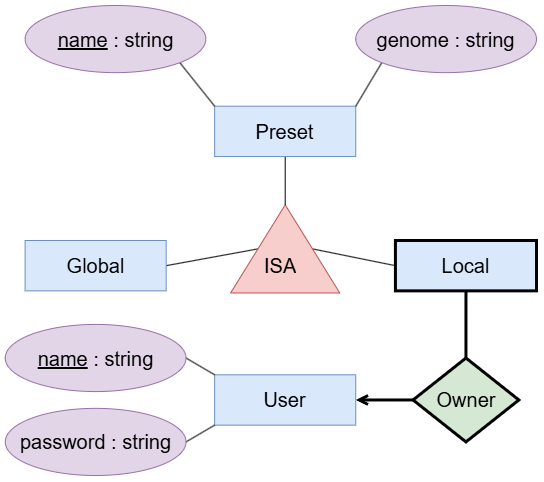

The diagram above was exported from draw.io. Its source (the exported page's mxGraphModel, read from the mxfile embedded in the PNG):
<mxGraphModel dx="978" dy="554" grid="1" gridSize="10" guides="1" tooltips="1" connect="1" arrows="1" fold="1" page="0" pageScale="1" pageWidth="827" pageHeight="1169" math="0" shadow="0">
  <root>
    <mxCell id="0" />
    <mxCell id="1" parent="0" />
    <mxCell id="9CzEQtLzviVFGXgEa5LM-21" value="" style="group" vertex="1" connectable="0" parent="1">
      <mxGeometry x="268.75" y="70" width="531.25" height="470" as="geometry" />
    </mxCell>
    <mxCell id="9CzEQtLzviVFGXgEa5LM-19" style="rounded=0;orthogonalLoop=1;jettySize=auto;html=1;exitX=0.5;exitY=1;exitDx=0;exitDy=0;entryX=0;entryY=0.5;entryDx=0;entryDy=0;endArrow=none;startFill=0;" edge="1" parent="9CzEQtLzviVFGXgEa5LM-21" source="9CzEQtLzviVFGXgEa5LM-1" target="9CzEQtLzviVFGXgEa5LM-10">
      <mxGeometry relative="1" as="geometry" />
    </mxCell>
    <mxCell id="9CzEQtLzviVFGXgEa5LM-20" style="rounded=0;orthogonalLoop=1;jettySize=auto;html=1;exitX=0.5;exitY=0;exitDx=0;exitDy=0;entryX=1;entryY=0.5;entryDx=0;entryDy=0;endArrow=none;startFill=0;" edge="1" parent="9CzEQtLzviVFGXgEa5LM-21" source="9CzEQtLzviVFGXgEa5LM-1" target="9CzEQtLzviVFGXgEa5LM-9">
      <mxGeometry relative="1" as="geometry" />
    </mxCell>
    <mxCell id="9CzEQtLzviVFGXgEa5LM-1" value="" style="triangle;whiteSpace=wrap;html=1;rotation=-90;fillColor=#f8cecc;strokeColor=#b85450;" vertex="1" parent="9CzEQtLzviVFGXgEa5LM-21">
      <mxGeometry x="235.8661825726141" y="188.83928571428572" width="88.17427385892115" height="109.10714285714286" as="geometry" />
    </mxCell>
    <mxCell id="9CzEQtLzviVFGXgEa5LM-2" value="&lt;font style=&quot;font-size: 20px;&quot;&gt;ISA&lt;/font&gt;" style="text;strokeColor=none;fillColor=none;align=left;verticalAlign=middle;spacingLeft=4;spacingRight=4;overflow=hidden;points=[[0,0.5],[1,0.5]];portConstraint=eastwest;rotatable=0;whiteSpace=wrap;html=1;" vertex="1" parent="9CzEQtLzviVFGXgEa5LM-21">
      <mxGeometry x="253.50103734439836" y="235" width="52.904564315352694" height="50.35714285714286" as="geometry" />
    </mxCell>
    <mxCell id="9CzEQtLzviVFGXgEa5LM-8" style="rounded=0;orthogonalLoop=1;jettySize=auto;html=1;exitX=0.5;exitY=1;exitDx=0;exitDy=0;entryX=1;entryY=0.5;entryDx=0;entryDy=0;endArrow=none;startFill=0;" edge="1" parent="9CzEQtLzviVFGXgEa5LM-21" source="9CzEQtLzviVFGXgEa5LM-3" target="9CzEQtLzviVFGXgEa5LM-1">
      <mxGeometry relative="1" as="geometry" />
    </mxCell>
    <mxCell id="9CzEQtLzviVFGXgEa5LM-3" value="&lt;font style=&quot;font-size: 20px;&quot;&gt;Preset&lt;/font&gt;" style="rounded=0;whiteSpace=wrap;html=1;fillColor=#dae8fc;strokeColor=#6c8ebf;" vertex="1" parent="9CzEQtLzviVFGXgEa5LM-21">
      <mxGeometry x="209.41390041493776" y="100.71428571428572" width="141.07883817427387" height="50.35714285714286" as="geometry" />
    </mxCell>
    <mxCell id="9CzEQtLzviVFGXgEa5LM-7" style="rounded=0;orthogonalLoop=1;jettySize=auto;html=1;exitX=0;exitY=1;exitDx=0;exitDy=0;entryX=1;entryY=0;entryDx=0;entryDy=0;endArrow=none;startFill=0;" edge="1" parent="9CzEQtLzviVFGXgEa5LM-21" source="9CzEQtLzviVFGXgEa5LM-4" target="9CzEQtLzviVFGXgEa5LM-3">
      <mxGeometry relative="1" as="geometry" />
    </mxCell>
    <mxCell id="9CzEQtLzviVFGXgEa5LM-4" value="&lt;font style=&quot;font-size: 20px;&quot;&gt;genome : string&lt;/font&gt;" style="ellipse;whiteSpace=wrap;html=1;fillColor=#e1d5e7;strokeColor=#9673a6;" vertex="1" parent="9CzEQtLzviVFGXgEa5LM-21">
      <mxGeometry x="350.4927385892116" width="180.75726141078837" height="67.14285714285714" as="geometry" />
    </mxCell>
    <mxCell id="9CzEQtLzviVFGXgEa5LM-6" style="rounded=0;orthogonalLoop=1;jettySize=auto;html=1;exitX=1;exitY=1;exitDx=0;exitDy=0;entryX=0;entryY=0;entryDx=0;entryDy=0;endArrow=none;startFill=0;" edge="1" parent="9CzEQtLzviVFGXgEa5LM-21" source="9CzEQtLzviVFGXgEa5LM-5" target="9CzEQtLzviVFGXgEa5LM-3">
      <mxGeometry relative="1" as="geometry" />
    </mxCell>
    <mxCell id="9CzEQtLzviVFGXgEa5LM-5" value="&lt;font style=&quot;font-size: 20px;&quot;&gt;&lt;u style=&quot;&quot;&gt;name&lt;/u&gt; : string&lt;/font&gt;" style="ellipse;whiteSpace=wrap;html=1;fillColor=#e1d5e7;strokeColor=#9673a6;" vertex="1" parent="9CzEQtLzviVFGXgEa5LM-21">
      <mxGeometry x="19.83921161825726" width="180.75726141078837" height="67.14285714285714" as="geometry" />
    </mxCell>
    <mxCell id="9CzEQtLzviVFGXgEa5LM-9" value="&lt;font style=&quot;font-size: 20px;&quot;&gt;Global&lt;/font&gt;" style="rounded=0;whiteSpace=wrap;html=1;fillColor=#dae8fc;strokeColor=#6c8ebf;" vertex="1" parent="9CzEQtLzviVFGXgEa5LM-21">
      <mxGeometry x="19.83921161825726" y="235" width="141.07883817427387" height="50.35714285714286" as="geometry" />
    </mxCell>
    <mxCell id="9CzEQtLzviVFGXgEa5LM-18" style="rounded=0;orthogonalLoop=1;jettySize=auto;html=1;exitX=0.5;exitY=1;exitDx=0;exitDy=0;entryX=0.5;entryY=0;entryDx=0;entryDy=0;endArrow=none;startFill=0;strokeWidth=3;" edge="1" parent="9CzEQtLzviVFGXgEa5LM-21" source="9CzEQtLzviVFGXgEa5LM-10" target="9CzEQtLzviVFGXgEa5LM-11">
      <mxGeometry relative="1" as="geometry" />
    </mxCell>
    <mxCell id="9CzEQtLzviVFGXgEa5LM-10" value="&lt;font style=&quot;font-size: 20px;&quot;&gt;Local&lt;/font&gt;" style="rounded=0;whiteSpace=wrap;html=1;strokeWidth=3;fillColor=#dae8fc;strokeColor=default;" vertex="1" parent="9CzEQtLzviVFGXgEa5LM-21">
      <mxGeometry x="390.17116182572613" y="235" width="141.07883817427387" height="50.35714285714286" as="geometry" />
    </mxCell>
    <mxCell id="9CzEQtLzviVFGXgEa5LM-17" style="rounded=0;orthogonalLoop=1;jettySize=auto;html=1;exitX=0;exitY=0.5;exitDx=0;exitDy=0;entryX=1;entryY=0.5;entryDx=0;entryDy=0;endArrow=open;startFill=0;endFill=0;strokeWidth=3;" edge="1" parent="9CzEQtLzviVFGXgEa5LM-21" source="9CzEQtLzviVFGXgEa5LM-11" target="9CzEQtLzviVFGXgEa5LM-12">
      <mxGeometry relative="1" as="geometry" />
    </mxCell>
    <mxCell id="9CzEQtLzviVFGXgEa5LM-11" value="&lt;font style=&quot;font-size: 20px;&quot;&gt;Owner&lt;/font&gt;" style="rhombus;whiteSpace=wrap;html=1;strokeWidth=3;fillColor=#d5e8d4;strokeColor=default;" vertex="1" parent="9CzEQtLzviVFGXgEa5LM-21">
      <mxGeometry x="407.80601659751034" y="352.5" width="105.80912863070539" height="83.92857142857143" as="geometry" />
    </mxCell>
    <mxCell id="9CzEQtLzviVFGXgEa5LM-12" value="&lt;font style=&quot;font-size: 20px;&quot;&gt;User&lt;/font&gt;" style="rounded=0;whiteSpace=wrap;html=1;fillColor=#dae8fc;strokeColor=#6c8ebf;" vertex="1" parent="9CzEQtLzviVFGXgEa5LM-21">
      <mxGeometry x="209.41390041493776" y="369.2857142857143" width="141.07883817427387" height="50.35714285714286" as="geometry" />
    </mxCell>
    <mxCell id="9CzEQtLzviVFGXgEa5LM-15" style="rounded=0;orthogonalLoop=1;jettySize=auto;html=1;exitX=1;exitY=0.5;exitDx=0;exitDy=0;entryX=0;entryY=0;entryDx=0;entryDy=0;endArrow=none;startFill=0;" edge="1" parent="9CzEQtLzviVFGXgEa5LM-21" source="9CzEQtLzviVFGXgEa5LM-13" target="9CzEQtLzviVFGXgEa5LM-12">
      <mxGeometry relative="1" as="geometry" />
    </mxCell>
    <mxCell id="9CzEQtLzviVFGXgEa5LM-13" value="&lt;font style=&quot;font-size: 20px;&quot;&gt;&lt;u style=&quot;&quot;&gt;name&lt;/u&gt; : string&lt;/font&gt;" style="ellipse;whiteSpace=wrap;html=1;fillColor=#e1d5e7;strokeColor=#9673a6;" vertex="1" parent="9CzEQtLzviVFGXgEa5LM-21">
      <mxGeometry y="318.92857142857144" width="180.75726141078837" height="67.14285714285714" as="geometry" />
    </mxCell>
    <mxCell id="9CzEQtLzviVFGXgEa5LM-16" style="rounded=0;orthogonalLoop=1;jettySize=auto;html=1;exitX=1;exitY=0.5;exitDx=0;exitDy=0;entryX=0;entryY=1;entryDx=0;entryDy=0;endArrow=none;startFill=0;" edge="1" parent="9CzEQtLzviVFGXgEa5LM-21" source="9CzEQtLzviVFGXgEa5LM-14" target="9CzEQtLzviVFGXgEa5LM-12">
      <mxGeometry relative="1" as="geometry" />
    </mxCell>
    <mxCell id="9CzEQtLzviVFGXgEa5LM-14" value="&lt;font style=&quot;font-size: 20px;&quot;&gt;password&amp;nbsp;: string&lt;/font&gt;" style="ellipse;whiteSpace=wrap;html=1;fillColor=#e1d5e7;strokeColor=#9673a6;" vertex="1" parent="9CzEQtLzviVFGXgEa5LM-21">
      <mxGeometry y="402.8571428571429" width="180.75726141078837" height="67.14285714285714" as="geometry" />
    </mxCell>
  </root>
</mxGraphModel>